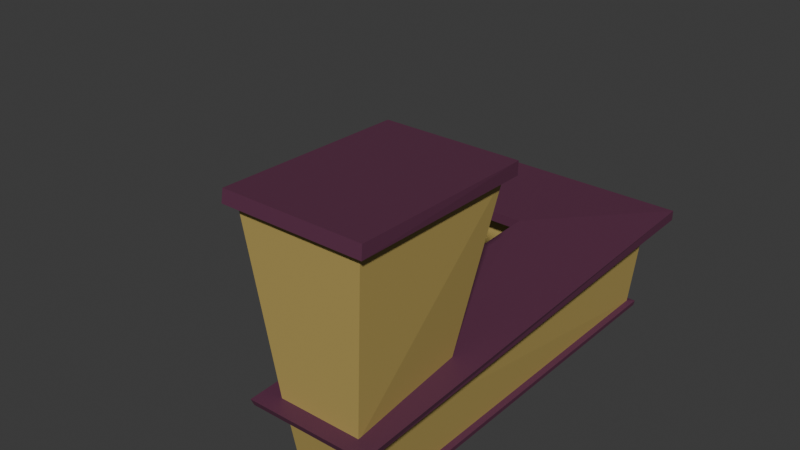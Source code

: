 # Source: School3.blend  (saved by Blender 4.0.36; exported with 4.5.12 LTS)
import bpy
from mathutils import Matrix  # noqa: F401  (used for matrix-valued properties, if any)

bpy.ops.wm.read_factory_settings(use_empty=True)
scene = bpy.context.scene
scene.name = 'Scene'

# ---- collections
col_collection = bpy.data.collections.new('Collection'); scene.collection.children.link(col_collection)

# ---- materials (node trees are filled in below, after node groups)
mat_mainwall = bpy.data.materials.new('MainWall')
mat_mainwall.use_transparent_shadow = False
mat_roof = bpy.data.materials.new('Roof')
mat_roof.use_transparent_shadow = False
mat_glass = bpy.data.materials.new('Glass')
mat_glass.use_transparent_shadow = False

# ---- material node trees
mat_mainwall.use_nodes = True; mat_mainwall.node_tree.nodes.clear()
_N = mat_mainwall.node_tree.nodes; _L = mat_mainwall.node_tree.links
n0 = _N.new('ShaderNodeBsdfPrincipled'); n0.name = 'Principled BSDF'; n0.location = (10, 300)
n0.inputs[0].default_value = (0.4793, 0.3569, 0.1079, 1.0)
n0.inputs[3].default_value = 1.45
n1 = _N.new('ShaderNodeOutputMaterial'); n1.name = 'Material Output'; n1.location = (300, 300)
_L.new(n0.outputs[0], n1.inputs[0])
n1.is_active_output = True
mat_roof.use_nodes = True; mat_roof.node_tree.nodes.clear()
_N = mat_roof.node_tree.nodes; _L = mat_roof.node_tree.links
n0 = _N.new('ShaderNodeBsdfPrincipled'); n0.name = 'Principled BSDF'; n0.location = (10, 300)
n0.inputs[0].default_value = (0.1124, 0.03113, 0.06893, 1.0)
n0.inputs[3].default_value = 1.45
n1 = _N.new('ShaderNodeOutputMaterial'); n1.name = 'Material Output'; n1.location = (300, 300)
_L.new(n0.outputs[0], n1.inputs[0])
n1.is_active_output = True
mat_glass.use_nodes = True; mat_glass.node_tree.nodes.clear()
_N = mat_glass.node_tree.nodes; _L = mat_glass.node_tree.links
n0 = _N.new('ShaderNodeBsdfPrincipled'); n0.name = 'Principled BSDF'; n0.location = (10, 300)
n0.inputs[0].default_value = (0.5842, 0.7304, 0.9646, 1.0)
n0.inputs[3].default_value = 1.45
n1 = _N.new('ShaderNodeOutputMaterial'); n1.name = 'Material Output'; n1.location = (300, 300)
_L.new(n0.outputs[0], n1.inputs[0])
n1.is_active_output = True

# ---- world
world_world = bpy.data.worlds.new('World'); scene.world = world_world
world_world.use_nodes = True; world_world.node_tree.nodes.clear()
_N = world_world.node_tree.nodes; _L = world_world.node_tree.links
n0 = _N.new('ShaderNodeOutputWorld'); n0.name = 'World Output'; n0.location = (300, 300)
n1 = _N.new('ShaderNodeBackground'); n1.name = 'Background'; n1.location = (10, 300)
n1.inputs[0].default_value = (0.05088, 0.05088, 0.05088, 1.0)
_L.new(n1.outputs[0], n0.inputs[0])
n0.is_active_output = True
world_world.color = (0.05088, 0.05088, 0.05088)
world_world.use_sun_shadow = False
world_world.sun_shadow_jitter_overblur = 0.0

# ---- meshes
me_cube_003 = bpy.data.meshes.new('Cube.003')
me_cube_003.from_pydata([(-0.8691, -7.263, 2.508), (1.653, -7.269, 2.497), (1.38, -3.379, 2.502), (-0.9847, -3.38, 2.51), (-0.8514, -6.709, -0.0964), (-0.4606, -6.137, -0.07573), (-0.4044, -6.338, 1.102), (1.312, 6.429, -0.06838), (-0.4873, -5.04, -0.03531), (1.347, -6.71, -0.09673), (-0.8664, 4.251, -0.06815), (-0.4376, -5.193, 1.133), (-7.399, 6.428, -0.06794), (-7.399, 4.251, -0.06794), (-1.076, -4.332, -0.1914), (-1.034, -6.896, -0.2853), (1.478, 6.621, -0.2554), (1.497, 6.647, -0.1027), (1.534, -6.934, -0.131), (1.515, -6.897, -0.2855), (-1.041, 4.047, -0.1025), (-1.048, 4.034, -0.2552), (-7.576, 6.646, -0.1023), (-7.552, 6.62, -0.255), (-7.552, 4.033, -0.255), (-7.576, 4.047, -0.1023), (-1.027, -6.933, -0.1307), (1.846, -1.985, 7.59), (1.978, -7.447, 7.75), (-1.807, -7.446, 7.75), (-1.846, -1.985, 7.59), (2.092, -1.723, 7.983), (2.201, -7.618, 8.119), (-2.083, -7.618, 8.119), (-2.109, -1.723, 7.983), (2.095, -1.737, 7.583), (-2.068, -7.694, 7.75), (2.239, -7.694, 7.75), (-2.102, -1.737, 7.583), (-0.8477, -7.214, 2.389), (1.52, 6.716, 2.801), (1.621, -7.22, 2.379), (-0.7771, 4.419, 2.801), (-7.666, 6.714, 2.801), (-7.666, 4.418, 2.801), (-1.438, -7.698, 2.364), (-1.482, -7.771, 2.558), (2.083, 7.473, 3.096), (2.263, -7.766, 2.566), (-1.325, 3.712, 3.096), (-8.27, 3.712, 3.096), (-8.27, 7.473, 3.096), (2.08, 7.468, 2.771), (2.208, -7.695, 2.371), (-1.326, 3.71, 2.771), (-8.266, 7.468, 2.771), (-8.266, 3.71, 2.771), (-0.8112, -6.365, 1.095), (-0.8385, -5.214, 1.126), (-0.8795, -5.056, -0.04347), (-0.8575, -6.159, -0.08491), (-1.048, 1.077, 2.142), (-1.048, 2.337, 2.142), (-0.8575, 1.32, 0.4527), (-0.8575, 0.9995, 2.247), (-0.8575, 2.095, 0.4527), (-0.8575, 2.415, 2.247), (-1.048, 1.332, 0.7133), (-1.048, 2.082, 0.7133), (-1.304, 1.321, 0.4527), (-1.304, 2.113, 0.6455), (-1.304, 2.093, 0.4527), (-1.304, 1.301, 0.6455), (-1.048, 1.298, 0.6455), (-1.048, 0.9995, 2.247), (-1.048, 2.415, 2.247), (-1.048, 2.116, 0.6455), (-1.125, -2.56, 1.844), (-1.125, -1.323, 1.844), (-0.8436, -2.379, 0.3636), (-0.7796, -2.635, 1.996), (-0.8436, -1.504, 0.3636), (-0.7796, -1.247, 1.996), (-1.072, -2.371, 0.4631), (-1.072, -1.512, 0.4631), (-1.352, -2.374, 0.3796), (-1.38, -1.478, 0.4531), (-1.352, -1.508, 0.3796), (-1.38, -2.404, 0.4531), (-1.069, -2.41, 0.4346), (-1.125, -2.635, 1.996), (-1.125, -1.247, 1.996), (-1.069, -1.473, 0.4346), (-1.773, -6.489, 5.945), (-1.795, -3.829, 5.945), (-1.223, -6.389, 4.383), (-1.48, -6.662, 6.184), (-1.223, -4.367, 4.383), (-1.503, -3.633, 6.184), (-1.446, -6.342, 4.497), (-1.447, -4.409, 4.497), (-1.668, -6.386, 4.307), (-1.706, -4.324, 4.424), (-1.668, -4.37, 4.307), (-1.706, -6.427, 4.424), (-1.438, -6.433, 4.462), (-1.807, -6.662, 6.124), (-1.83, -3.633, 6.124), (-1.438, -4.318, 4.462)], [], [(4, 39, 42, 10, 59, 58, 57, 60), (22, 17, 16, 23), (10, 13, 25, 20), (20, 21, 14, 15, 26), (16, 17, 18, 19), (21, 20, 25, 24), (24, 25, 22, 23), (19, 18, 26, 15), (34, 33, 32, 31), (13, 12, 22, 25), (18, 17, 7, 9), (9, 4, 26, 18), (2, 3, 30, 27), (0, 1, 28, 29), (3, 0, 29, 30), (1, 2, 27, 28), (37, 35, 31, 32), (38, 36, 33, 34), (36, 37, 32, 33), (35, 38, 34, 31), (43, 40, 7, 12), (7, 40, 41, 9), (10, 42, 44, 13), (13, 44, 43, 12), (9, 41, 39, 4), (47, 48, 53, 52), (53, 48, 46, 45), (55, 51, 47, 52), (56, 50, 51, 55), (54, 49, 50, 56), (45, 46, 49, 54), (49, 46, 48, 47, 51, 50), (12, 7, 17, 22), (59, 8, 11, 58), (8, 5, 6, 11), (6, 5, 60, 57), (59, 10, 20, 26, 4, 60, 5, 8), (58, 11, 6, 57), (66, 64, 63, 65), (61, 62, 68, 67), (75, 74, 64, 66), (73, 76, 70, 72), (72, 70, 71, 69), (76, 75, 66, 65, 71, 70), (63, 64, 74, 73, 72, 69), (63, 69, 71, 65), (61, 67, 73, 74), (68, 62, 75, 76), (62, 61, 74, 75), (67, 68, 76, 73), (82, 80, 79, 81), (77, 78, 84, 83), (91, 90, 80, 82), (89, 92, 86, 88), (88, 86, 87, 85), (92, 91, 82, 81, 87, 86), (79, 80, 90, 89, 88, 85), (79, 85, 87, 81), (77, 83, 89, 90), (84, 78, 91, 92), (78, 77, 90, 91), (83, 84, 92, 89), (98, 96, 95, 97), (93, 94, 100, 99), (107, 106, 96, 98), (105, 108, 102, 104), (104, 102, 103, 101), (108, 107, 98, 97, 103, 102), (95, 96, 106, 105, 104, 101), (95, 101, 103, 97), (93, 99, 105, 106), (100, 94, 107, 108), (94, 93, 106, 107), (99, 100, 108, 105)])
me_cube_003.polygons.foreach_set('material_index', [0, 1, 1, 1, 1, 1, 1, 1, 1, 1, 1, 1, 0, 0, 0, 0, 1, 1, 1, 1, 0, 0, 0, 0, 0, 1, 1, 1, 1, 1, 1, 1, 1, 1, 1, 1, 1, 1, 1, 2, 1, 1, 1, 1, 1, 1, 1, 1, 1, 1, 1, 2, 1, 1, 1, 1, 1, 1, 1, 1, 1, 1, 1, 2, 1, 1, 1, 1, 1, 1, 1, 1, 1, 1])
_uv = me_cube_003.uv_layers.new(name='UVMap')
_uv.uv.foreach_set('vector', [0.5, 0.0, 0.5625, 0.0, 0.5625, 0.125, 0.5, 0.125, 0.5, 0.01757, 0.545, 0.01757, 0.545, 0.005953, 0.5, 0.005953, 0.5, 0.25, 0.5, 0.5, 0.375, 0.5, 0.375, 0.25, 0.5, 0.125, 0.5, 0.125, 0.5, 0.125, 0.5, 0.125, 0.5, 0.125, 0.375, 0.125, 0.375, 0.0625, 0.375, 0.0, 0.5, 0.0, 0.375, 0.5, 0.5, 0.5, 0.5, 0.75, 0.375, 0.75, 0.375, 0.125, 0.5, 0.125, 0.5, 0.125, 0.375, 0.125, 0.375, 0.125, 0.5, 0.125, 0.5, 0.25, 0.375, 0.25, 0.375, 0.75, 0.5, 0.75, 0.5, 1.0, 0.375, 1.0, 0.875, 0.6875, 0.875, 0.75, 0.625, 0.75, 0.625, 0.6875, 0.5, 0.125, 0.5, 0.25, 0.5, 0.25, 0.5, 0.125, 0.5, 0.75, 0.5, 0.5, 0.5, 0.5, 0.5, 0.75, 0.5, 0.75, 0.5, 1.0, 0.5, 1.0, 0.5, 0.75, 0.625, 0.6875, 0.875, 0.6875, 0.875, 0.6875, 0.625, 0.6875, 0.625, 1.0, 0.625, 0.75, 0.625, 0.75, 0.625, 1.0, 0.625, 0.0625, 0.625, 0.0, 0.625, 0.0, 0.625, 0.0625, 0.625, 0.75, 0.625, 0.6875, 0.625, 0.6875, 0.625, 0.75, 0.625, 0.75, 0.625, 0.6875, 0.625, 0.6875, 0.625, 0.75, 0.625, 0.0625, 0.625, 0.0, 0.625, 0.0, 0.625, 0.0625, 0.625, 1.0, 0.625, 0.75, 0.625, 0.75, 0.625, 1.0, 0.625, 0.6875, 0.875, 0.6875, 0.875, 0.6875, 0.625, 0.6875, 0.5625, 0.25, 0.5625, 0.5, 0.5, 0.5, 0.5, 0.25, 0.5, 0.5, 0.5625, 0.5, 0.5625, 0.75, 0.5, 0.75, 0.5, 0.125, 0.5625, 0.125, 0.5625, 0.125, 0.5, 0.125, 0.5, 0.125, 0.5625, 0.125, 0.5625, 0.25, 0.5, 0.25, 0.5, 0.75, 0.5625, 0.75, 0.5625, 1.0, 0.5, 1.0, 0.625, 0.5, 0.625, 0.75, 0.5625, 0.75, 0.5625, 0.5, 0.5625, 0.75, 0.625, 0.75, 0.625, 1.0, 0.5625, 1.0, 0.5625, 0.25, 0.625, 0.25, 0.625, 0.5, 0.5625, 0.5, 0.5625, 0.125, 0.625, 0.125, 0.625, 0.25, 0.5625, 0.25, 0.5625, 0.125, 0.625, 0.125, 0.625, 0.125, 0.5625, 0.125, 0.5625, 0.0, 0.625, 0.0, 0.625, 0.125, 0.5625, 0.125, 0.625, 0.125, 0.625, 0.0, 0.625, 0.75, 0.625, 0.5, 0.625, 0.25, 0.625, 0.125, 0.5, 0.25, 0.5, 0.5, 0.5, 0.5, 0.5, 0.25, 0.375, 0.3289, 0.375, 0.5, 0.625, 0.5, 0.625, 0.3289, 0.375, 0.5, 0.375, 0.75, 0.625, 0.75, 0.625, 0.5, 0.625, 0.75, 0.375, 0.75, 0.375, 0.9211, 0.625, 0.9211, 0.5, 0.01757, 0.5, 0.125, 0.5, 0.125, 0.5, 0.0, 0.5, 0.0, 0.2039, 0.75, 0.375, 0.75, 0.375, 0.5, 0.7961, 0.5, 0.625, 0.5, 0.625, 0.75, 0.7961, 0.75, 0.625, 0.5, 0.625, 0.75, 0.375, 0.75, 0.375, 0.5, 0.6151, 0.01325, 0.6151, 0.2367, 0.4682, 0.2367, 0.4682, 0.01325, 0.875, 0.5, 0.875, 0.75, 0.625, 0.75, 0.625, 0.5, 0.4583, 0.0, 0.4583, 0.25, 0.4583, 0.25, 0.4583, 0.0, 0.4583, 0.0, 0.4583, 0.25, 0.375, 0.25, 0.375, 0.0, 0.4583, 0.25, 0.625, 0.25, 0.625, 0.5, 0.375, 0.5, 0.375, 0.25, 0.4583, 0.25, 0.375, 0.75, 0.625, 0.75, 0.625, 1.0, 0.4583, 1.0, 0.4583, 1.0, 0.375, 1.0, 0.375, 0.75, 0.125, 0.75, 0.125, 0.5, 0.375, 0.5, 0.6151, 0.01325, 0.4682, 0.01325, 0.4583, 0.0, 0.625, 0.0, 0.4682, 0.2367, 0.6151, 0.2367, 0.625, 0.25, 0.4583, 0.25, 0.6151, 0.2367, 0.6151, 0.01325, 0.625, 0.0, 0.625, 0.25, 0.4682, 0.01325, 0.4682, 0.2367, 0.4583, 0.25, 0.4583, 0.0, 0.625, 0.5, 0.625, 0.75, 0.375, 0.75, 0.375, 0.5, 0.6151, 0.01325, 0.6151, 0.2367, 0.4682, 0.2367, 0.4682, 0.01325, 0.875, 0.5, 0.875, 0.75, 0.625, 0.75, 0.625, 0.5, 0.4583, 0.0, 0.4583, 0.25, 0.4583, 0.25, 0.4583, 0.0, 0.4583, 0.0, 0.4583, 0.25, 0.375, 0.25, 0.375, 0.0, 0.4583, 0.25, 0.625, 0.25, 0.625, 0.5, 0.375, 0.5, 0.375, 0.25, 0.4583, 0.25, 0.375, 0.75, 0.625, 0.75, 0.625, 1.0, 0.4583, 1.0, 0.4583, 1.0, 0.375, 1.0, 0.375, 0.75, 0.125, 0.75, 0.125, 0.5, 0.375, 0.5, 0.6151, 0.01325, 0.4682, 0.01325, 0.4583, 0.0, 0.625, 0.0, 0.4682, 0.2367, 0.6151, 0.2367, 0.625, 0.25, 0.4583, 0.25, 0.6151, 0.2367, 0.6151, 0.01325, 0.625, 0.0, 0.625, 0.25, 0.4682, 0.01325, 0.4682, 0.2367, 0.4583, 0.25, 0.4583, 0.0, 0.625, 0.5, 0.625, 0.75, 0.375, 0.75, 0.375, 0.5, 0.6151, 0.01325, 0.6151, 0.2367, 0.4682, 0.2367, 0.4682, 0.01325, 0.875, 0.5, 0.875, 0.75, 0.625, 0.75, 0.625, 0.5, 0.4583, 0.0, 0.4583, 0.25, 0.4583, 0.25, 0.4583, 0.0, 0.4583, 0.0, 0.4583, 0.25, 0.375, 0.25, 0.375, 0.0, 0.4583, 0.25, 0.625, 0.25, 0.625, 0.5, 0.375, 0.5, 0.375, 0.25, 0.4583, 0.25, 0.375, 0.75, 0.625, 0.75, 0.625, 1.0, 0.4583, 1.0, 0.4583, 1.0, 0.375, 1.0, 0.375, 0.75, 0.125, 0.75, 0.125, 0.5, 0.375, 0.5, 0.6151, 0.01325, 0.4682, 0.01325, 0.4583, 0.0, 0.625, 0.0, 0.4682, 0.2367, 0.6151, 0.2367, 0.625, 0.25, 0.4583, 0.25, 0.6151, 0.2367, 0.6151, 0.01325, 0.625, 0.0, 0.625, 0.25, 0.4682, 0.01325, 0.4682, 0.2367, 0.4583, 0.25, 0.4583, 0.0])
me_cube_003.materials.append(mat_mainwall)
me_cube_003.materials.append(mat_roof)
me_cube_003.materials.append(mat_glass)
me_cube_003.update()

# ---- objects
ob_school = bpy.data.objects.new('School', me_cube_003)

# ---- transforms, parenting, visibility, modifiers, constraints
ob_school.location = (0.0, 0.0, 0.0)

# ---- collection membership
col_collection.objects.link(ob_school)

# ---- scene / render settings (as saved in the file)
scene.frame_start = 1; scene.frame_end = 250; scene.frame_set(1)
scene.render.engine = 'BLENDER_EEVEE_NEXT'
scene.cycles.sampling_pattern = 'TABULATED_SOBOL'
bpy.context.view_layer.update()

# ---- added for rendering (the .blend has no active camera and no usable light): camera, sun
cam_auto = bpy.data.cameras.new('AutoCamera')
cam_auto.lens = 50.0
cam_auto.sensor_width = 36.0
cam_auto.clip_end = 1000.0
ob_auto_camera = bpy.data.objects.new('AutoCamera', cam_auto)
scene.collection.objects.link(ob_auto_camera)
ob_auto_camera.location = (15.8204, -22.738, 18.9758)
ob_auto_camera.rotation_euler = (1.09748, -7.21219e-08, 0.694738)
scene.camera = ob_auto_camera
light_auto_sun = bpy.data.lights.new('AutoSun', 'SUN')
light_auto_sun.energy = 3.0
light_auto_sun.angle = 0.0523599
ob_auto_sun = bpy.data.objects.new('AutoSun', light_auto_sun)
scene.collection.objects.link(ob_auto_sun)
ob_auto_sun.rotation_euler = (0.872665, 0.174533, 0.523599)
bpy.context.view_layer.update()
